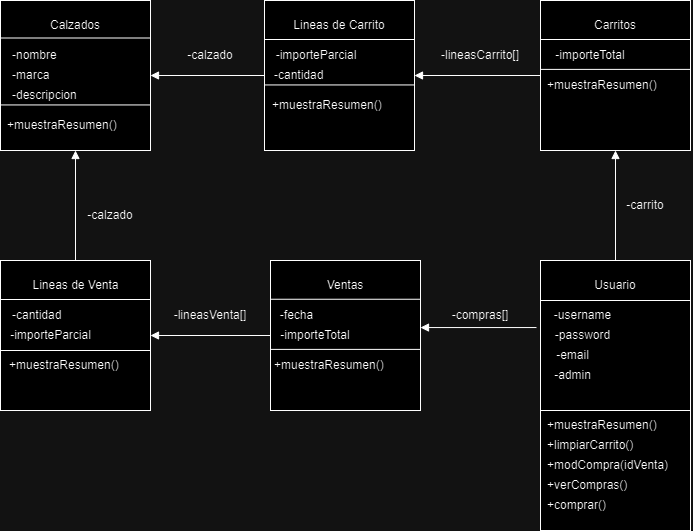

The diagram above was exported from draw.io. Its source (the exported page's mxGraphModel, read from the mxfile embedded in the PNG):
<mxGraphModel dx="1167" dy="589" grid="1" gridSize="10" guides="1" tooltips="1" connect="1" arrows="1" fold="1" page="1" pageScale="1" pageWidth="827" pageHeight="1169" math="0" shadow="0">
  <root>
    <mxCell id="0" />
    <mxCell id="1" parent="0" />
    <mxCell id="eHFi-x7m0oRxbSKOYZH0-37" value="" style="whiteSpace=wrap;html=1;aspect=fixed;" vertex="1" parent="1">
      <mxGeometry x="540" y="260" width="150" height="150" as="geometry" />
    </mxCell>
    <mxCell id="eHFi-x7m0oRxbSKOYZH0-1" value="" style="whiteSpace=wrap;html=1;aspect=fixed;" vertex="1" parent="1">
      <mxGeometry width="150" height="150" as="geometry" />
    </mxCell>
    <mxCell id="eHFi-x7m0oRxbSKOYZH0-2" value="Calzados" style="text;html=1;align=center;verticalAlign=middle;whiteSpace=wrap;rounded=0;" vertex="1" parent="1">
      <mxGeometry x="45" y="10" width="60" height="30" as="geometry" />
    </mxCell>
    <mxCell id="eHFi-x7m0oRxbSKOYZH0-3" value="" style="whiteSpace=wrap;html=1;aspect=fixed;" vertex="1" parent="1">
      <mxGeometry x="264" width="150" height="150" as="geometry" />
    </mxCell>
    <mxCell id="eHFi-x7m0oRxbSKOYZH0-4" value="" style="whiteSpace=wrap;html=1;aspect=fixed;" vertex="1" parent="1">
      <mxGeometry x="540" width="150" height="150" as="geometry" />
    </mxCell>
    <mxCell id="eHFi-x7m0oRxbSKOYZH0-5" value="Carritos" style="text;html=1;align=center;verticalAlign=middle;whiteSpace=wrap;rounded=0;" vertex="1" parent="1">
      <mxGeometry x="585" y="10" width="60" height="30" as="geometry" />
    </mxCell>
    <mxCell id="eHFi-x7m0oRxbSKOYZH0-6" value="Lineas de Carrito" style="text;html=1;align=center;verticalAlign=middle;whiteSpace=wrap;rounded=0;" vertex="1" parent="1">
      <mxGeometry x="289" y="10" width="100" height="30" as="geometry" />
    </mxCell>
    <mxCell id="eHFi-x7m0oRxbSKOYZH0-7" value="" style="endArrow=none;html=1;rounded=0;entryX=0;entryY=0.5;entryDx=0;entryDy=0;exitX=1;exitY=0.5;exitDx=0;exitDy=0;startArrow=block;startFill=1;endFill=0;" edge="1" parent="1" source="eHFi-x7m0oRxbSKOYZH0-3" target="eHFi-x7m0oRxbSKOYZH0-4">
      <mxGeometry width="50" height="50" relative="1" as="geometry">
        <mxPoint x="440" y="190" as="sourcePoint" />
        <mxPoint x="390" y="270" as="targetPoint" />
      </mxGeometry>
    </mxCell>
    <mxCell id="eHFi-x7m0oRxbSKOYZH0-8" value="-nombre" style="text;html=1;align=left;verticalAlign=middle;whiteSpace=wrap;rounded=0;" vertex="1" parent="1">
      <mxGeometry x="10" y="40" width="60" height="30" as="geometry" />
    </mxCell>
    <mxCell id="eHFi-x7m0oRxbSKOYZH0-9" value="" style="endArrow=none;html=1;rounded=0;exitX=0;exitY=0.25;exitDx=0;exitDy=0;entryX=1;entryY=0.25;entryDx=0;entryDy=0;" edge="1" parent="1" source="eHFi-x7m0oRxbSKOYZH0-1" target="eHFi-x7m0oRxbSKOYZH0-1">
      <mxGeometry width="50" height="50" relative="1" as="geometry">
        <mxPoint x="290" y="220" as="sourcePoint" />
        <mxPoint x="340" y="170" as="targetPoint" />
      </mxGeometry>
    </mxCell>
    <mxCell id="eHFi-x7m0oRxbSKOYZH0-10" value="" style="endArrow=none;html=1;rounded=0;exitX=0;exitY=0.25;exitDx=0;exitDy=0;entryX=1;entryY=0.25;entryDx=0;entryDy=0;" edge="1" parent="1">
      <mxGeometry width="50" height="50" relative="1" as="geometry">
        <mxPoint x="540" y="39" as="sourcePoint" />
        <mxPoint x="690" y="39" as="targetPoint" />
      </mxGeometry>
    </mxCell>
    <mxCell id="eHFi-x7m0oRxbSKOYZH0-11" value="" style="endArrow=none;html=1;rounded=0;exitX=0;exitY=0.25;exitDx=0;exitDy=0;entryX=1;entryY=0.25;entryDx=0;entryDy=0;" edge="1" parent="1">
      <mxGeometry width="50" height="50" relative="1" as="geometry">
        <mxPoint x="264" y="39" as="sourcePoint" />
        <mxPoint x="414" y="39" as="targetPoint" />
      </mxGeometry>
    </mxCell>
    <mxCell id="eHFi-x7m0oRxbSKOYZH0-12" value="-marca" style="text;html=1;align=left;verticalAlign=middle;whiteSpace=wrap;rounded=0;" vertex="1" parent="1">
      <mxGeometry x="10" y="60" width="60" height="30" as="geometry" />
    </mxCell>
    <mxCell id="eHFi-x7m0oRxbSKOYZH0-13" value="-importeTotal" style="text;html=1;align=center;verticalAlign=middle;whiteSpace=wrap;rounded=0;" vertex="1" parent="1">
      <mxGeometry x="550" y="40" width="80" height="30" as="geometry" />
    </mxCell>
    <mxCell id="eHFi-x7m0oRxbSKOYZH0-14" value="" style="endArrow=block;html=1;rounded=0;entryX=1;entryY=0.5;entryDx=0;entryDy=0;exitX=0;exitY=0.5;exitDx=0;exitDy=0;startArrow=none;startFill=0;endFill=1;" edge="1" parent="1" source="eHFi-x7m0oRxbSKOYZH0-3" target="eHFi-x7m0oRxbSKOYZH0-1">
      <mxGeometry width="50" height="50" relative="1" as="geometry">
        <mxPoint x="205" y="55" as="sourcePoint" />
        <mxPoint x="205" y="115" as="targetPoint" />
      </mxGeometry>
    </mxCell>
    <mxCell id="eHFi-x7m0oRxbSKOYZH0-15" value="-importeParcial" style="text;html=1;align=center;verticalAlign=middle;whiteSpace=wrap;rounded=0;" vertex="1" parent="1">
      <mxGeometry x="272.5" y="40" width="86" height="30" as="geometry" />
    </mxCell>
    <mxCell id="eHFi-x7m0oRxbSKOYZH0-16" value="-cantidad" style="text;html=1;align=left;verticalAlign=middle;whiteSpace=wrap;rounded=0;" vertex="1" parent="1">
      <mxGeometry x="272.5" y="60" width="60" height="30" as="geometry" />
    </mxCell>
    <mxCell id="eHFi-x7m0oRxbSKOYZH0-18" value="" style="whiteSpace=wrap;html=1;aspect=fixed;" vertex="1" parent="1">
      <mxGeometry y="260" width="150" height="150" as="geometry" />
    </mxCell>
    <mxCell id="eHFi-x7m0oRxbSKOYZH0-19" value="" style="whiteSpace=wrap;html=1;aspect=fixed;" vertex="1" parent="1">
      <mxGeometry x="270" y="260" width="150" height="150" as="geometry" />
    </mxCell>
    <mxCell id="eHFi-x7m0oRxbSKOYZH0-20" value="Ventas" style="text;html=1;align=center;verticalAlign=middle;whiteSpace=wrap;rounded=0;" vertex="1" parent="1">
      <mxGeometry x="315" y="270" width="60" height="30" as="geometry" />
    </mxCell>
    <mxCell id="eHFi-x7m0oRxbSKOYZH0-21" value="Lineas de Venta" style="text;html=1;align=center;verticalAlign=middle;whiteSpace=wrap;rounded=0;" vertex="1" parent="1">
      <mxGeometry x="27.5" y="270" width="95" height="30" as="geometry" />
    </mxCell>
    <mxCell id="eHFi-x7m0oRxbSKOYZH0-22" value="" style="endArrow=none;html=1;rounded=0;exitX=0;exitY=0.25;exitDx=0;exitDy=0;entryX=1;entryY=0.25;entryDx=0;entryDy=0;" edge="1" parent="1">
      <mxGeometry width="50" height="50" relative="1" as="geometry">
        <mxPoint x="540" y="300" as="sourcePoint" />
        <mxPoint x="690" y="300" as="targetPoint" />
      </mxGeometry>
    </mxCell>
    <mxCell id="eHFi-x7m0oRxbSKOYZH0-23" value="" style="endArrow=none;html=1;rounded=0;exitX=0;exitY=0.25;exitDx=0;exitDy=0;entryX=1;entryY=0.25;entryDx=0;entryDy=0;" edge="1" parent="1">
      <mxGeometry width="50" height="50" relative="1" as="geometry">
        <mxPoint y="299" as="sourcePoint" />
        <mxPoint x="150" y="299" as="targetPoint" />
      </mxGeometry>
    </mxCell>
    <mxCell id="eHFi-x7m0oRxbSKOYZH0-24" value="-fecha" style="text;html=1;align=center;verticalAlign=middle;whiteSpace=wrap;rounded=0;" vertex="1" parent="1">
      <mxGeometry x="264" y="300" width="65" height="30" as="geometry" />
    </mxCell>
    <mxCell id="eHFi-x7m0oRxbSKOYZH0-25" value="" style="endArrow=block;html=1;rounded=0;exitX=0.5;exitY=0;exitDx=0;exitDy=0;entryX=0.5;entryY=1;entryDx=0;entryDy=0;startArrow=none;startFill=0;endFill=1;" edge="1" parent="1" source="eHFi-x7m0oRxbSKOYZH0-18" target="eHFi-x7m0oRxbSKOYZH0-1">
      <mxGeometry width="50" height="50" relative="1" as="geometry">
        <mxPoint x="-65" y="560" as="sourcePoint" />
        <mxPoint x="150" y="280" as="targetPoint" />
      </mxGeometry>
    </mxCell>
    <mxCell id="eHFi-x7m0oRxbSKOYZH0-29" value="" style="endArrow=block;html=1;rounded=0;entryX=1;entryY=0.5;entryDx=0;entryDy=0;exitX=0;exitY=0.5;exitDx=0;exitDy=0;startArrow=none;startFill=0;endFill=1;" edge="1" parent="1" source="eHFi-x7m0oRxbSKOYZH0-19" target="eHFi-x7m0oRxbSKOYZH0-18">
      <mxGeometry width="50" height="50" relative="1" as="geometry">
        <mxPoint x="365" y="320" as="sourcePoint" />
        <mxPoint x="364.5" y="210" as="targetPoint" />
      </mxGeometry>
    </mxCell>
    <mxCell id="eHFi-x7m0oRxbSKOYZH0-32" value="-calzado" style="text;html=1;align=center;verticalAlign=middle;whiteSpace=wrap;rounded=0;" vertex="1" parent="1">
      <mxGeometry x="180" y="40" width="60" height="30" as="geometry" />
    </mxCell>
    <mxCell id="eHFi-x7m0oRxbSKOYZH0-33" value="-lineasCarrito[]" style="text;html=1;align=center;verticalAlign=middle;whiteSpace=wrap;rounded=0;" vertex="1" parent="1">
      <mxGeometry x="435" y="40" width="90" height="30" as="geometry" />
    </mxCell>
    <mxCell id="eHFi-x7m0oRxbSKOYZH0-34" value="-carrito" style="text;html=1;align=center;verticalAlign=middle;whiteSpace=wrap;rounded=0;" vertex="1" parent="1">
      <mxGeometry x="615" y="190" width="60" height="30" as="geometry" />
    </mxCell>
    <mxCell id="eHFi-x7m0oRxbSKOYZH0-38" value="" style="endArrow=none;html=1;rounded=0;exitX=1;exitY=0.447;exitDx=0;exitDy=0;exitPerimeter=0;entryX=-0.027;entryY=0.447;entryDx=0;entryDy=0;entryPerimeter=0;startArrow=block;startFill=1;" edge="1" parent="1" source="eHFi-x7m0oRxbSKOYZH0-19" target="eHFi-x7m0oRxbSKOYZH0-37">
      <mxGeometry width="50" height="50" relative="1" as="geometry">
        <mxPoint x="290" y="407.5" as="sourcePoint" />
        <mxPoint x="450" y="402.5" as="targetPoint" />
      </mxGeometry>
    </mxCell>
    <mxCell id="eHFi-x7m0oRxbSKOYZH0-39" value="Usuario" style="text;html=1;align=center;verticalAlign=middle;whiteSpace=wrap;rounded=0;" vertex="1" parent="1">
      <mxGeometry x="585" y="270" width="60" height="30" as="geometry" />
    </mxCell>
    <mxCell id="eHFi-x7m0oRxbSKOYZH0-40" value="" style="endArrow=none;html=1;rounded=0;exitX=0;exitY=0.25;exitDx=0;exitDy=0;entryX=1;entryY=0.25;entryDx=0;entryDy=0;" edge="1" parent="1">
      <mxGeometry width="50" height="50" relative="1" as="geometry">
        <mxPoint x="270" y="298.75" as="sourcePoint" />
        <mxPoint x="420" y="298.75" as="targetPoint" />
      </mxGeometry>
    </mxCell>
    <mxCell id="eHFi-x7m0oRxbSKOYZH0-41" value="-lineasVenta[]" style="text;html=1;align=center;verticalAlign=middle;whiteSpace=wrap;rounded=0;" vertex="1" parent="1">
      <mxGeometry x="170" y="300" width="80" height="30" as="geometry" />
    </mxCell>
    <mxCell id="eHFi-x7m0oRxbSKOYZH0-43" value="-username" style="text;html=1;align=center;verticalAlign=middle;whiteSpace=wrap;rounded=0;" vertex="1" parent="1">
      <mxGeometry x="550" y="300" width="65" height="30" as="geometry" />
    </mxCell>
    <mxCell id="eHFi-x7m0oRxbSKOYZH0-44" value="" style="endArrow=none;html=1;rounded=0;exitX=0.5;exitY=1;exitDx=0;exitDy=0;entryX=0.5;entryY=0;entryDx=0;entryDy=0;startArrow=block;startFill=1;" edge="1" parent="1" source="eHFi-x7m0oRxbSKOYZH0-4" target="eHFi-x7m0oRxbSKOYZH0-37">
      <mxGeometry width="50" height="50" relative="1" as="geometry">
        <mxPoint x="580" y="260" as="sourcePoint" />
        <mxPoint x="580" y="320" as="targetPoint" />
      </mxGeometry>
    </mxCell>
    <mxCell id="eHFi-x7m0oRxbSKOYZH0-45" value="-compras[]" style="text;html=1;align=center;verticalAlign=middle;whiteSpace=wrap;rounded=0;" vertex="1" parent="1">
      <mxGeometry x="450" y="300" width="60" height="30" as="geometry" />
    </mxCell>
    <mxCell id="eHFi-x7m0oRxbSKOYZH0-55" value="-calzado" style="text;html=1;align=center;verticalAlign=middle;whiteSpace=wrap;rounded=0;" vertex="1" parent="1">
      <mxGeometry x="80" y="200" width="60" height="30" as="geometry" />
    </mxCell>
    <mxCell id="eHFi-x7m0oRxbSKOYZH0-56" value="-password" style="text;html=1;align=center;verticalAlign=middle;whiteSpace=wrap;rounded=0;" vertex="1" parent="1">
      <mxGeometry x="550" y="320" width="65" height="30" as="geometry" />
    </mxCell>
    <mxCell id="eHFi-x7m0oRxbSKOYZH0-57" value="-email" style="text;html=1;align=center;verticalAlign=middle;whiteSpace=wrap;rounded=0;" vertex="1" parent="1">
      <mxGeometry x="540" y="340" width="65" height="30" as="geometry" />
    </mxCell>
    <mxCell id="eHFi-x7m0oRxbSKOYZH0-58" value="-admin" style="text;html=1;align=center;verticalAlign=middle;whiteSpace=wrap;rounded=0;" vertex="1" parent="1">
      <mxGeometry x="540" y="360" width="65" height="30" as="geometry" />
    </mxCell>
    <mxCell id="eHFi-x7m0oRxbSKOYZH0-60" value="-importeTotal" style="text;html=1;align=center;verticalAlign=middle;whiteSpace=wrap;rounded=0;" vertex="1" parent="1">
      <mxGeometry x="270" y="320" width="90" height="30" as="geometry" />
    </mxCell>
    <mxCell id="eHFi-x7m0oRxbSKOYZH0-61" value="-cantidad" style="text;html=1;align=left;verticalAlign=middle;whiteSpace=wrap;rounded=0;" vertex="1" parent="1">
      <mxGeometry x="10" y="300" width="65" height="30" as="geometry" />
    </mxCell>
    <mxCell id="eHFi-x7m0oRxbSKOYZH0-62" value="-importeParcial" style="text;html=1;align=center;verticalAlign=middle;whiteSpace=wrap;rounded=0;" vertex="1" parent="1">
      <mxGeometry x="7.5" y="320" width="85" height="30" as="geometry" />
    </mxCell>
    <mxCell id="eHFi-x7m0oRxbSKOYZH0-65" value="-descripcion" style="text;html=1;align=left;verticalAlign=middle;whiteSpace=wrap;rounded=0;" vertex="1" parent="1">
      <mxGeometry x="10" y="80" width="80" height="30" as="geometry" />
    </mxCell>
    <mxCell id="eHFi-x7m0oRxbSKOYZH0-66" value="" style="endArrow=none;html=1;rounded=0;exitX=0;exitY=0.25;exitDx=0;exitDy=0;entryX=1;entryY=0.25;entryDx=0;entryDy=0;" edge="1" parent="1">
      <mxGeometry width="50" height="50" relative="1" as="geometry">
        <mxPoint y="350" as="sourcePoint" />
        <mxPoint x="150" y="350" as="targetPoint" />
      </mxGeometry>
    </mxCell>
    <mxCell id="eHFi-x7m0oRxbSKOYZH0-67" value="+muestraResumen()" style="text;html=1;align=left;verticalAlign=middle;whiteSpace=wrap;rounded=0;" vertex="1" parent="1">
      <mxGeometry x="7.5" y="350" width="85" height="30" as="geometry" />
    </mxCell>
    <mxCell id="eHFi-x7m0oRxbSKOYZH0-68" value="" style="endArrow=none;html=1;rounded=0;exitX=0;exitY=0.25;exitDx=0;exitDy=0;entryX=1;entryY=0.25;entryDx=0;entryDy=0;" edge="1" parent="1">
      <mxGeometry width="50" height="50" relative="1" as="geometry">
        <mxPoint x="270" y="348.89" as="sourcePoint" />
        <mxPoint x="420" y="348.89" as="targetPoint" />
      </mxGeometry>
    </mxCell>
    <mxCell id="eHFi-x7m0oRxbSKOYZH0-69" value="" style="endArrow=none;html=1;rounded=0;exitX=0;exitY=0.25;exitDx=0;exitDy=0;entryX=1;entryY=0.25;entryDx=0;entryDy=0;" edge="1" parent="1">
      <mxGeometry width="50" height="50" relative="1" as="geometry">
        <mxPoint x="540" y="68.89" as="sourcePoint" />
        <mxPoint x="690" y="68.89" as="targetPoint" />
      </mxGeometry>
    </mxCell>
    <mxCell id="eHFi-x7m0oRxbSKOYZH0-70" value="+muestraResumen()" style="text;html=1;align=left;verticalAlign=middle;whiteSpace=wrap;rounded=0;" vertex="1" parent="1">
      <mxGeometry x="271.5" y="350" width="85" height="30" as="geometry" />
    </mxCell>
    <mxCell id="eHFi-x7m0oRxbSKOYZH0-71" value="+muestraResumen()" style="text;html=1;align=left;verticalAlign=middle;whiteSpace=wrap;rounded=0;" vertex="1" parent="1">
      <mxGeometry x="545" y="70" width="85" height="30" as="geometry" />
    </mxCell>
    <mxCell id="eHFi-x7m0oRxbSKOYZH0-72" value="+muestraResumen()" style="text;html=1;align=left;verticalAlign=middle;whiteSpace=wrap;rounded=0;" vertex="1" parent="1">
      <mxGeometry x="270" y="90" width="85" height="30" as="geometry" />
    </mxCell>
    <mxCell id="eHFi-x7m0oRxbSKOYZH0-73" value="" style="endArrow=none;html=1;rounded=0;exitX=0;exitY=0.25;exitDx=0;exitDy=0;entryX=1;entryY=0.25;entryDx=0;entryDy=0;" edge="1" parent="1">
      <mxGeometry width="50" height="50" relative="1" as="geometry">
        <mxPoint x="264" y="84.44" as="sourcePoint" />
        <mxPoint x="414" y="84.44" as="targetPoint" />
      </mxGeometry>
    </mxCell>
    <mxCell id="eHFi-x7m0oRxbSKOYZH0-75" value="+muestraResumen()" style="text;html=1;align=left;verticalAlign=middle;whiteSpace=wrap;rounded=0;" vertex="1" parent="1">
      <mxGeometry x="5" y="110" width="85" height="30" as="geometry" />
    </mxCell>
    <mxCell id="eHFi-x7m0oRxbSKOYZH0-76" value="" style="endArrow=none;html=1;rounded=0;exitX=0;exitY=0.25;exitDx=0;exitDy=0;entryX=1;entryY=0.25;entryDx=0;entryDy=0;" edge="1" parent="1">
      <mxGeometry width="50" height="50" relative="1" as="geometry">
        <mxPoint y="104.44" as="sourcePoint" />
        <mxPoint x="150" y="104.44" as="targetPoint" />
      </mxGeometry>
    </mxCell>
    <mxCell id="eHFi-x7m0oRxbSKOYZH0-77" value="" style="rounded=0;whiteSpace=wrap;html=1;" vertex="1" parent="1">
      <mxGeometry x="540" y="410" width="150" height="120" as="geometry" />
    </mxCell>
    <mxCell id="eHFi-x7m0oRxbSKOYZH0-79" value="+muestraResumen()" style="text;html=1;align=left;verticalAlign=middle;whiteSpace=wrap;rounded=0;" vertex="1" parent="1">
      <mxGeometry x="545" y="410" width="85" height="30" as="geometry" />
    </mxCell>
    <mxCell id="eHFi-x7m0oRxbSKOYZH0-80" value="+limpiarCarrito()" style="text;html=1;align=left;verticalAlign=middle;whiteSpace=wrap;rounded=0;" vertex="1" parent="1">
      <mxGeometry x="545" y="430" width="85" height="30" as="geometry" />
    </mxCell>
    <mxCell id="eHFi-x7m0oRxbSKOYZH0-81" value="+modCompra(idVenta)" style="text;html=1;align=left;verticalAlign=middle;whiteSpace=wrap;rounded=0;" vertex="1" parent="1">
      <mxGeometry x="545" y="450" width="85" height="30" as="geometry" />
    </mxCell>
    <mxCell id="eHFi-x7m0oRxbSKOYZH0-82" value="+verCompras()&lt;span style=&quot;color: rgba(0, 0, 0, 0); font-family: monospace; font-size: 0px; text-wrap: nowrap;&quot;&gt;%3CmxGraphModel%3E%3Croot%3E%3CmxCell%20id%3D%220%22%2F%3E%3CmxCell%20id%3D%221%22%20parent%3D%220%22%2F%3E%3CmxCell%20id%3D%222%22%20value%3D%22%2BmodCompra(idVenta)%22%20style%3D%22text%3Bhtml%3D1%3Balign%3Dleft%3BverticalAlign%3Dmiddle%3BwhiteSpace%3Dwrap%3Brounded%3D0%3B%22%20vertex%3D%221%22%20parent%3D%221%22%3E%3CmxGeometry%20x%3D%22545%22%20y%3D%22450%22%20width%3D%2285%22%20height%3D%2230%22%20as%3D%22geometry%22%2F%3E%3C%2FmxCell%3E%3C%2Froot%3E%3C%2FmxGraphModel%3E&lt;/span&gt;" style="text;html=1;align=left;verticalAlign=middle;whiteSpace=wrap;rounded=0;" vertex="1" parent="1">
      <mxGeometry x="545" y="470" width="85" height="30" as="geometry" />
    </mxCell>
    <mxCell id="eHFi-x7m0oRxbSKOYZH0-83" value="+comprar()&lt;span style=&quot;color: rgba(0, 0, 0, 0); font-family: monospace; font-size: 0px; text-wrap: nowrap;&quot;&gt;%3CmxGraphModel%3E%3Croot%3E%3CmxCell%20id%3D%220%22%2F%3E%3CmxCell%20id%3D%221%22%20parent%3D%220%22%2F%3E%3CmxCell%20id%3D%222%22%20value%3D%22%2BmodCompra(idVenta)%22%20style%3D%22text%3Bhtml%3D1%3Balign%3Dleft%3BverticalAlign%3Dmiddle%3BwhiteSpace%3Dwrap%3Brounded%3D0%3B%22%20vertex%3D%221%22%20parent%3D%221%22%3E%3CmxGeometry%20x%3D%22545%22%20y%3D%22450%22%20width%3D%2285%22%20height%3D%2230%22%20as%3D%22geometry%22%2F%3E%3C%2FmxCell%3E%3C%2Froot%3E%3C%2FmxGraphModel%3E&lt;/span&gt;" style="text;html=1;align=left;verticalAlign=middle;whiteSpace=wrap;rounded=0;" vertex="1" parent="1">
      <mxGeometry x="545" y="490" width="85" height="30" as="geometry" />
    </mxCell>
  </root>
</mxGraphModel>